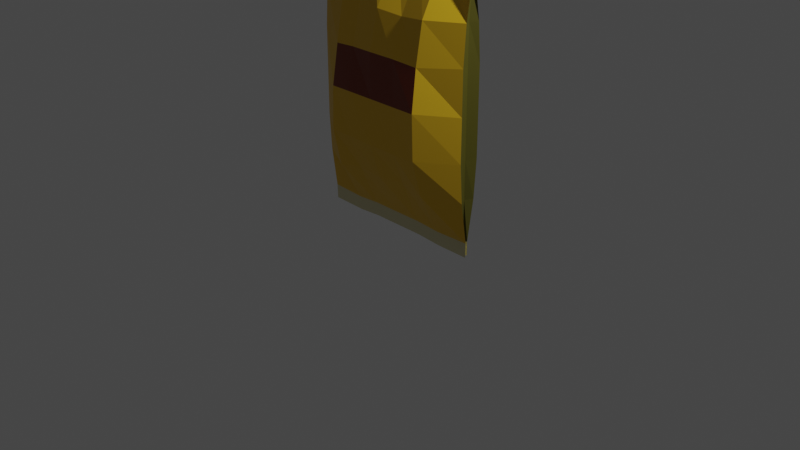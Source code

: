 # Source: chipsbag.blend  (saved by Blender 3.4.6; exported with 4.5.12 LTS)
import bpy
from mathutils import Matrix  # noqa: F401  (used for matrix-valued properties, if any)

bpy.ops.wm.read_factory_settings(use_empty=True)
scene = bpy.context.scene
scene.name = 'Scene'

# ---- collections
col_collection = bpy.data.collections.new('Collection'); scene.collection.children.link(col_collection)

# ---- materials (node trees are filled in below, after node groups)
mat_material_001 = bpy.data.materials.new('Material.001')
mat_material_001.use_transparent_shadow = False
mat_material_002 = bpy.data.materials.new('Material.002')
mat_material_002.use_transparent_shadow = False
mat_material_003 = bpy.data.materials.new('Material.003')
mat_material_003.use_transparent_shadow = False
mat_material_004 = bpy.data.materials.new('Material.004')
mat_material_004.use_transparent_shadow = False
mat_material_005 = bpy.data.materials.new('Material.005')
mat_material_005.use_transparent_shadow = False

# ---- material node trees
mat_material_001.use_nodes = True; mat_material_001.node_tree.nodes.clear()
_N = mat_material_001.node_tree.nodes; _L = mat_material_001.node_tree.links
n0 = _N.new('ShaderNodeBsdfPrincipled'); n0.name = 'Principled BSDF'; n0.location = (10, 300)
n0.distribution = 'GGX'
n0.subsurface_method = 'RANDOM_WALK_SKIN'
n0.inputs[0].default_value = (0.8, 0.7359, 0.3719, 1.0)
n0.inputs[3].default_value = 1.45
n0.inputs[27].default_value = (0.0, 0.0, 0.0, 1.0)
n0.inputs[28].default_value = 1.0
n1 = _N.new('ShaderNodeOutputMaterial'); n1.name = 'Material Output'; n1.location = (300, 300)
_L.new(n0.outputs[0], n1.inputs[0])
n1.is_active_output = True
mat_material_002.use_nodes = True; mat_material_002.node_tree.nodes.clear()
_N = mat_material_002.node_tree.nodes; _L = mat_material_002.node_tree.links
n0 = _N.new('ShaderNodeBsdfPrincipled'); n0.name = 'Principled BSDF'; n0.location = (10, 300)
n0.distribution = 'GGX'
n0.subsurface_method = 'RANDOM_WALK_SKIN'
n0.inputs[0].default_value = (0.6926, 0.6387, 0.3884, 1.0)
n0.inputs[3].default_value = 1.45
n0.inputs[27].default_value = (0.0, 0.0, 0.0, 1.0)
n0.inputs[28].default_value = 1.0
n1 = _N.new('ShaderNodeOutputMaterial'); n1.name = 'Material Output'; n1.location = (300, 300)
_L.new(n0.outputs[0], n1.inputs[0])
n1.is_active_output = True
mat_material_003.use_nodes = True; mat_material_003.node_tree.nodes.clear()
_N = mat_material_003.node_tree.nodes; _L = mat_material_003.node_tree.links
n0 = _N.new('ShaderNodeBsdfPrincipled'); n0.name = 'Principled BSDF'; n0.location = (10, 300)
n0.distribution = 'GGX'
n0.subsurface_method = 'RANDOM_WALK_SKIN'
n0.inputs[0].default_value = (0.8, 0.4805, 0.01304, 1.0)
n0.inputs[3].default_value = 1.45
n0.inputs[27].default_value = (0.0, 0.0, 0.0, 1.0)
n0.inputs[28].default_value = 1.0
n1 = _N.new('ShaderNodeOutputMaterial'); n1.name = 'Material Output'; n1.location = (300, 300)
_L.new(n0.outputs[0], n1.inputs[0])
n1.is_active_output = True
mat_material_004.use_nodes = True; mat_material_004.node_tree.nodes.clear()
_N = mat_material_004.node_tree.nodes; _L = mat_material_004.node_tree.links
n0 = _N.new('ShaderNodeBsdfPrincipled'); n0.name = 'Principled BSDF'; n0.location = (10, 300)
n0.distribution = 'GGX'
n0.subsurface_method = 'RANDOM_WALK_SKIN'
n0.inputs[0].default_value = (0.08689, 0.07812, 0.007136, 1.0)
n0.inputs[3].default_value = 1.45
n0.inputs[27].default_value = (0.0, 0.0, 0.0, 1.0)
n0.inputs[28].default_value = 1.0
n1 = _N.new('ShaderNodeOutputMaterial'); n1.name = 'Material Output'; n1.location = (300, 300)
_L.new(n0.outputs[0], n1.inputs[0])
n1.is_active_output = True
mat_material_005.use_nodes = True; mat_material_005.node_tree.nodes.clear()
_N = mat_material_005.node_tree.nodes; _L = mat_material_005.node_tree.links
n0 = _N.new('ShaderNodeBsdfPrincipled'); n0.name = 'Principled BSDF'; n0.location = (10, 300)
n0.distribution = 'GGX'
n0.subsurface_method = 'RANDOM_WALK_SKIN'
n0.inputs[0].default_value = (0.2067, 0.0315, 0.008608, 1.0)
n0.inputs[3].default_value = 1.45
n0.inputs[27].default_value = (0.0, 0.0, 0.0, 1.0)
n0.inputs[28].default_value = 1.0
n1 = _N.new('ShaderNodeOutputMaterial'); n1.name = 'Material Output'; n1.location = (300, 300)
_L.new(n0.outputs[0], n1.inputs[0])
n1.is_active_output = True

# ---- world
world_world = bpy.data.worlds.new('World'); scene.world = world_world
world_world.use_nodes = True; world_world.node_tree.nodes.clear()
_N = world_world.node_tree.nodes; _L = world_world.node_tree.links
n0 = _N.new('ShaderNodeOutputWorld'); n0.name = 'World Output'; n0.location = (300, 300)
n1 = _N.new('ShaderNodeBackground'); n1.name = 'Background'; n1.location = (10, 300)
n1.inputs[0].default_value = (0.05088, 0.05088, 0.05088, 1.0)
_L.new(n1.outputs[0], n0.inputs[0])
n0.is_active_output = True
world_world.color = (0.05088, 0.05088, 0.05088)
world_world.use_sun_shadow = False
world_world.sun_shadow_jitter_overblur = 0.0

# ---- cameras
cam_camera = bpy.data.cameras.new('Camera')
cam_camera.clip_end = 100.0
cam_camera.ortho_scale = 7.314

# ---- lights
light_light = bpy.data.lights.new('Light', 'POINT')
light_light.transmission_factor = 0.0
light_light.energy = 1000.0
light_light.shadow_soft_size = 0.1
light_light.shadow_maximum_resolution = 0.006
light_light.use_absolute_resolution = True

# ---- meshes
me_plane_001 = bpy.data.meshes.new('Plane.001')
me_plane_001.from_pydata([], [], [])
_uv = me_plane_001.uv_layers.new(name='UVMap')
_uv.uv.foreach_set('vector', [])
me_plane_001.update()
me_cube_002 = bpy.data.meshes.new('Cube.002')
me_cube_002.from_pydata([(-1.015, -0.001962, -1.135), (-1.015, -0.0003802, 1.136), (-1.015, 0.001962, -1.121), (-1.015, 0.0003802, 1.122), (0.9977, -0.01279, -1.135), (0.9977, -0.002478, 1.136), (0.9977, 0.01279, -1.121), (0.9977, 0.002478, 1.122), (-1.015, -0.06867, -0.6764), (-1.015, -0.09248, -0.3578), (-1.015, -0.09248, 2.384e-07), (-1.015, -0.09248, 0.3578), (-1.015, -0.06867, 0.6751), (-1.015, 0.06867, 0.6657), (-1.015, 0.09248, 0.3578), (-1.015, 0.09248, 2.384e-07), (-1.015, 0.09248, -0.3578), (-1.015, 0.06867, -0.667), (0.9977, 0.08444, 0.6657), (0.9977, 0.1137, 0.3578), (0.9977, 0.1137, 2.384e-07), (0.9977, 0.1137, -0.3578), (0.9977, 0.08444, -0.667), (0.9977, -0.08444, 0.6751), (0.9977, -0.1137, 0.3578), (0.9977, -0.1137, 2.384e-07), (0.9977, -0.1137, -0.3578), (0.9977, -0.08444, -0.6764), (0.6123, 0.01279, -1.121), (0.322, 0.01279, -1.121), (0.0, 0.01279, -1.121), (-0.322, 0.01279, -1.121), (-0.5946, 0.01279, -1.121), (-0.5946, 0.002478, 1.122), (-0.322, 0.002478, 1.122), (0.0, 0.002478, 1.122), (0.322, 0.002478, 1.122), (0.6123, 0.002478, 1.122), (-0.5946, -0.01279, -1.135), (-0.322, -0.01279, -1.121), (0.0, -0.01279, -1.121), (0.322, -0.01279, -1.121), (0.6123, -0.01279, -1.135), (0.6123, -0.002478, 1.136), (0.322, -0.002478, 1.122), (0.0, -0.002478, 1.122), (-0.322, -0.002478, 1.122), (-0.5946, -0.002478, 1.136), (0.61, -0.2777, -0.6683), (0.3234, -0.2511, -0.6311), (-0.0003296, -0.2742, -0.6524), (-0.3214, -0.258, -0.6395), (-0.5946, -0.2924, -0.6764), (0.613, -0.3969, -0.3593), (0.3221, -0.3906, -0.367), (-0.0006803, -0.4015, -0.3618), (-0.3216, -0.3938, -0.3593), (-0.5946, -0.3938, -0.3578), (0.6198, -0.4165, 0.009735), (0.322, -0.3938, 2.384e-07), (0.0, -0.3938, 2.384e-07), (-0.3224, -0.404, 0.003605), (-0.5901, -0.3823, -0.005937), (0.5942, -0.3419, 0.334), (0.3218, -0.3898, 0.3583), (-3.477e-06, -0.3937, 0.3578), (-0.318, -0.3341, 0.3371), (-0.5722, -0.3247, 0.3233), (0.6084, -0.2772, 0.6667), (0.3215, -0.2701, 0.6499), (0.0, -0.2924, 0.6657), (-0.3218, -0.2441, 0.6297), (-0.5857, -0.2365, 0.6407), (-0.5884, 0.2465, -0.6372), (-0.3209, 0.2836, -0.6607), (-1.431e-05, 0.2887, -0.6641), (0.3219, 0.2495, -0.6341), (0.6072, 0.2633, -0.6611), (-0.5907, 0.3748, -0.3507), (-0.3273, 0.4206, -0.3694), (0.0003018, 0.3843, -0.3522), (0.3228, 0.3865, -0.3573), (0.6123, 0.3938, -0.3578), (-0.5946, 0.3938, 2.384e-07), (-0.322, 0.3938, 2.384e-07), (0.0, 0.3938, 2.384e-07), (0.3221, 0.4067, 0.02463), (0.6123, 0.394, -1.103e-05), (-0.5899, 0.3591, 0.343), (-0.3193, 0.3467, 0.3454), (-0.005688, 0.3673, 0.3345), (0.3233, 0.3514, 0.3345), (0.6081, 0.3798, 0.3573), (-0.5947, 0.2881, 0.6626), (-0.3239, 0.2306, 0.6055), (-0.00183, 0.2637, 0.6453), (0.321, 0.2297, 0.6157), (0.6123, 0.2921, 0.6655), (-1.015, -0.002781, 1.049), (-1.015, 0.002781, 1.036), (0.9977, 0.003763, 1.036), (0.9977, -0.003763, 1.049), (0.6123, -0.01199, 1.049), (0.322, -0.01199, 1.036), (0.0, -0.01199, 1.036), (-0.322, -0.01199, 1.036), (-0.5946, -0.01199, 1.049), (-0.5946, 0.01199, 1.036), (-0.322, 0.01199, 1.036), (0.0, 0.01199, 1.036), (0.322, 0.01199, 1.036), (0.6123, 0.01199, 1.036), (-1.015, 0.006707, -1.003), (0.9977, 0.01093, -1.003), (0.9977, -0.01093, -1.016), (-1.015, -0.006707, -1.016), (-0.5946, 0.02971, -1.003), (-0.322, 0.02971, -1.003), (0.0, 0.02971, -1.003), (0.322, 0.02971, -1.003), (0.6123, 0.02971, -1.003), (0.6123, -0.02971, -1.016), (0.322, -0.02971, -1.003), (0.0, -0.02971, -1.003), (-0.322, -0.02971, -1.003), (-0.5946, -0.02971, -1.016), (-0.9672, 0.0, -1.128), (-0.9672, -2.212e-09, 1.129), (0.95, -5.588e-09, -1.128), (0.95, -3.958e-09, 1.129), (0.95, 0.0, -0.6717), (0.95, 0.0, -0.3578), (0.95, 0.0, 2.389e-07), (0.95, 0.0, 0.3578), (0.95, 0.0, 0.6704), (-0.9672, 0.0, -0.6717), (-0.9672, 0.0, -0.3578), (-0.9672, 0.0, 2.389e-07), (-0.9672, 0.0, 0.3578), (-0.9672, 0.0, 0.6704), (0.5829, -3.958e-09, 1.129), (0.3065, -4.889e-09, 1.122), (-0.0002103, -4.889e-09, 1.122), (-0.3069, -4.889e-09, 1.122), (-0.5665, -3.958e-09, 1.129), (-0.5665, -6.519e-09, -1.128), (-0.3069, -6.519e-09, -1.121), (-0.0002103, -6.519e-09, -1.121), (0.3065, -6.519e-09, -1.121), (0.5829, -6.519e-09, -1.128), (0.95, -4.191e-09, 1.043), (-0.9672, -3.26e-09, 1.043), (-0.9672, -9.313e-10, -1.01), (0.95, -4.657e-09, -1.01)], [], [(151, 127, 3, 99), (111, 37, 7, 100), (150, 129, 5, 101), (106, 47, 1, 98), (149, 128, 4, 42), (144, 127, 1, 47), (125, 52, 8, 115), (52, 57, 9, 8), (57, 62, 10, 9), (62, 67, 11, 10), (67, 72, 12, 11), (153, 130, 27, 114), (130, 131, 26, 27), (131, 132, 25, 26), (132, 133, 24, 25), (133, 134, 23, 24), (120, 77, 22, 113), (77, 82, 21, 22), (82, 87, 20, 21), (87, 92, 19, 20), (92, 97, 18, 19), (152, 135, 17, 112), (135, 136, 16, 17), (136, 137, 15, 16), (137, 138, 14, 15), (138, 139, 13, 14), (14, 13, 93, 88), (88, 93, 94, 89), (89, 94, 95, 90), (90, 95, 96, 91), (91, 96, 97, 92), (15, 14, 88, 83), (83, 88, 89, 84), (84, 89, 90, 85), (85, 90, 91, 86), (86, 91, 92, 87), (16, 15, 83, 78), (78, 83, 84, 79), (79, 84, 85, 80), (80, 85, 86, 81), (81, 86, 87, 82), (17, 16, 78, 73), (73, 78, 79, 74), (74, 79, 80, 75), (75, 80, 81, 76), (76, 81, 82, 77), (112, 17, 73, 116), (116, 73, 74, 117), (117, 74, 75, 118), (118, 75, 76, 119), (119, 76, 77, 120), (24, 23, 68, 63), (63, 68, 69, 64), (64, 69, 70, 65), (65, 70, 71, 66), (66, 71, 72, 67), (25, 24, 63, 58), (58, 63, 64, 59), (59, 64, 65, 60), (60, 65, 66, 61), (61, 66, 67, 62), (26, 25, 58, 53), (53, 58, 59, 54), (54, 59, 60, 55), (55, 60, 61, 56), (56, 61, 62, 57), (27, 26, 53, 48), (48, 53, 54, 49), (49, 54, 55, 50), (50, 55, 56, 51), (51, 56, 57, 52), (114, 27, 48, 121), (121, 48, 49, 122), (122, 49, 50, 123), (123, 50, 51, 124), (124, 51, 52, 125), (129, 140, 43, 5), (140, 141, 44, 43), (141, 142, 45, 44), (142, 143, 46, 45), (143, 144, 47, 46), (126, 145, 38, 0), (145, 146, 39, 38), (146, 147, 40, 39), (147, 148, 41, 40), (148, 149, 42, 41), (101, 5, 43, 102), (102, 43, 44, 103), (103, 44, 45, 104), (104, 45, 46, 105), (105, 46, 47, 106), (99, 3, 33, 107), (107, 33, 34, 108), (108, 34, 35, 109), (109, 35, 36, 110), (110, 36, 37, 111), (96, 110, 111, 97), (95, 109, 110, 96), (94, 108, 109, 95), (93, 107, 108, 94), (13, 99, 107, 93), (71, 105, 106, 72), (70, 104, 105, 71), (69, 103, 104, 70), (68, 102, 103, 69), (23, 101, 102, 68), (72, 106, 98, 12), (134, 150, 101, 23), (97, 111, 100, 18), (139, 151, 99, 13), (39, 124, 125, 38), (40, 123, 124, 39), (41, 122, 123, 40), (42, 121, 122, 41), (4, 114, 121, 42), (29, 119, 120, 28), (30, 118, 119, 29), (31, 117, 118, 30), (32, 116, 117, 31), (2, 112, 116, 32), (126, 152, 112, 2), (28, 120, 113, 6), (128, 153, 114, 4), (38, 125, 115, 0), (6, 113, 153, 128), (0, 115, 152, 126), (12, 98, 151, 139), (18, 100, 150, 134), (29, 28, 149, 148), (30, 29, 148, 147), (31, 30, 147, 146), (32, 31, 146, 145), (2, 32, 145, 126), (34, 33, 144, 143), (35, 34, 143, 142), (36, 35, 142, 141), (37, 36, 141, 140), (7, 37, 140, 129), (11, 12, 139, 138), (10, 11, 138, 137), (9, 10, 137, 136), (8, 9, 136, 135), (115, 8, 135, 152), (19, 18, 134, 133), (20, 19, 133, 132), (21, 20, 132, 131), (22, 21, 131, 130), (113, 22, 130, 153), (33, 3, 127, 144), (28, 6, 128, 149), (100, 7, 129, 150), (98, 1, 127, 151)])
me_cube_002.polygons.foreach_set('material_index', [0, 1, 0, 1, 0, 0, 2, 2, 2, 2, 2, 3, 3, 3, 3, 3, 2, 2, 2, 2, 2, 3, 3, 3, 3, 3, 2, 2, 2, 2, 2, 2, 4, 4, 4, 4, 2, 2, 2, 2, 2, 2, 2, 2, 2, 2, 2, 2, 2, 2, 2, 2, 2, 2, 2, 2, 2, 4, 4, 4, 4, 2, 2, 2, 2, 2, 2, 2, 2, 2, 2, 2, 2, 2, 2, 2, 0, 0, 0, 0, 0, 0, 0, 0, 0, 0, 1, 1, 1, 1, 1, 1, 1, 1, 1, 1, 2, 2, 2, 2, 2, 2, 2, 2, 2, 2, 2, 3, 2, 3, 1, 1, 1, 1, 1, 1, 1, 1, 1, 1, 0, 1, 0, 1, 0, 0, 3, 3, 1, 0, 1, 0, 0, 0, 0, 0, 0, 0, 3, 3, 3, 3, 3, 3, 3, 3, 3, 3, 0, 0, 0, 1])
_uv = me_cube_002.uv_layers.new(name='UVMap')
_uv.uv.foreach_set('vector', [0.6172, 0.125, 0.625, 0.125, 0.625, 0.25, 0.6172, 0.25, 0.6172, 0.4583, 0.625, 0.4583, 0.625, 0.5, 0.6172, 0.5, 0.6172, 0.625, 0.625, 0.625, 0.625, 0.75, 0.6172, 0.75, 0.6172, 0.9583, 0.625, 0.9583, 0.625, 1.0, 0.6172, 1.0, 0.3333, 0.625, 0.375, 0.625, 0.375, 0.75, 0.3333, 0.75, 0.8333, 0.625, 0.875, 0.625, 0.875, 0.75, 0.8333, 0.75, 0.3858, 0.9583, 0.4167, 0.9583, 0.4167, 1.0, 0.3858, 1.0, 0.4167, 0.9583, 0.4583, 0.9583, 0.4583, 1.0, 0.4167, 1.0, 0.4583, 0.9583, 0.5, 0.9583, 0.5, 1.0, 0.4583, 1.0, 0.5, 0.9583, 0.5417, 0.9583, 0.5417, 1.0, 0.5, 1.0, 0.5417, 0.9583, 0.5833, 0.9583, 0.5833, 1.0, 0.5417, 1.0, 0.3858, 0.625, 0.4167, 0.625, 0.4167, 0.75, 0.3858, 0.75, 0.4167, 0.625, 0.4583, 0.625, 0.4583, 0.75, 0.4167, 0.75, 0.4583, 0.625, 0.5, 0.625, 0.5, 0.75, 0.4583, 0.75, 0.5, 0.625, 0.5417, 0.625, 0.5417, 0.75, 0.5, 0.75, 0.5417, 0.625, 0.5833, 0.625, 0.5833, 0.75, 0.5417, 0.75, 0.3858, 0.4583, 0.4167, 0.4583, 0.4167, 0.5, 0.3858, 0.5, 0.4167, 0.4583, 0.4583, 0.4583, 0.4583, 0.5, 0.4167, 0.5, 0.4583, 0.4583, 0.5, 0.4583, 0.5, 0.5, 0.4583, 0.5, 0.5, 0.4583, 0.5417, 0.4583, 0.5417, 0.5, 0.5, 0.5, 0.5417, 0.4583, 0.5833, 0.4583, 0.5833, 0.5, 0.5417, 0.5, 0.3858, 0.125, 0.4167, 0.125, 0.4167, 0.25, 0.3858, 0.25, 0.4167, 0.125, 0.4583, 0.125, 0.4583, 0.25, 0.4167, 0.25, 0.4583, 0.125, 0.5, 0.125, 0.5, 0.25, 0.4583, 0.25, 0.5, 0.125, 0.5417, 0.125, 0.5417, 0.25, 0.5, 0.25, 0.5417, 0.125, 0.5833, 0.125, 0.5833, 0.25, 0.5417, 0.25, 0.5417, 0.25, 0.5833, 0.25, 0.5833, 0.2917, 0.5417, 0.2917, 0.5417, 0.2917, 0.5833, 0.2917, 0.5833, 0.3333, 0.5417, 0.3333, 0.5417, 0.3333, 0.5833, 0.3333, 0.5833, 0.375, 0.5417, 0.375, 0.5417, 0.375, 0.5833, 0.375, 0.5833, 0.4167, 0.5417, 0.4167, 0.5417, 0.4167, 0.5833, 0.4167, 0.5833, 0.4583, 0.5417, 0.4583, 0.5, 0.25, 0.5417, 0.25, 0.5417, 0.2917, 0.5, 0.2917, 0.5, 0.2917, 0.5417, 0.2917, 0.5417, 0.3333, 0.5, 0.3333, 0.5, 0.3333, 0.5417, 0.3333, 0.5417, 0.375, 0.5, 0.375, 0.5, 0.375, 0.5417, 0.375, 0.5417, 0.4167, 0.5, 0.4167, 0.5, 0.4167, 0.5417, 0.4167, 0.5417, 0.4583, 0.5, 0.4583, 0.4583, 0.25, 0.5, 0.25, 0.5, 0.2917, 0.4583, 0.2917, 0.4583, 0.2917, 0.5, 0.2917, 0.5, 0.3333, 0.4583, 0.3333, 0.4583, 0.3333, 0.5, 0.3333, 0.5, 0.375, 0.4583, 0.375, 0.4583, 0.375, 0.5, 0.375, 0.5, 0.4167, 0.4583, 0.4167, 0.4583, 0.4167, 0.5, 0.4167, 0.5, 0.4583, 0.4583, 0.4583, 0.4167, 0.25, 0.4583, 0.25, 0.4583, 0.2917, 0.4167, 0.2917, 0.4167, 0.2917, 0.4583, 0.2917, 0.4583, 0.3333, 0.4167, 0.3333, 0.4167, 0.3333, 0.4583, 0.3333, 0.4583, 0.375, 0.4167, 0.375, 0.4167, 0.375, 0.4583, 0.375, 0.4583, 0.4167, 0.4167, 0.4167, 0.4167, 0.4167, 0.4583, 0.4167, 0.4583, 0.4583, 0.4167, 0.4583, 0.3858, 0.25, 0.4167, 0.25, 0.4167, 0.2917, 0.3858, 0.2917, 0.3858, 0.2917, 0.4167, 0.2917, 0.4167, 0.3333, 0.3858, 0.3333, 0.3858, 0.3333, 0.4167, 0.3333, 0.4167, 0.375, 0.3858, 0.375, 0.3858, 0.375, 0.4167, 0.375, 0.4167, 0.4167, 0.3858, 0.4167, 0.3858, 0.4167, 0.4167, 0.4167, 0.4167, 0.4583, 0.3858, 0.4583, 0.5417, 0.75, 0.5833, 0.75, 0.5833, 0.7917, 0.5417, 0.7917, 0.5417, 0.7917, 0.5833, 0.7917, 0.5833, 0.8333, 0.5417, 0.8333, 0.5417, 0.8333, 0.5833, 0.8333, 0.5833, 0.875, 0.5417, 0.875, 0.5417, 0.875, 0.5833, 0.875, 0.5833, 0.9167, 0.5417, 0.9167, 0.5417, 0.9167, 0.5833, 0.9167, 0.5833, 0.9583, 0.5417, 0.9583, 0.5, 0.75, 0.5417, 0.75, 0.5417, 0.7917, 0.5, 0.7917, 0.5, 0.7917, 0.5417, 0.7917, 0.5417, 0.8333, 0.5, 0.8333, 0.5, 0.8333, 0.5417, 0.8333, 0.5417, 0.875, 0.5, 0.875, 0.5, 0.875, 0.5417, 0.875, 0.5417, 0.9167, 0.5, 0.9167, 0.5, 0.9167, 0.5417, 0.9167, 0.5417, 0.9583, 0.5, 0.9583, 0.4583, 0.75, 0.5, 0.75, 0.5, 0.7917, 0.4583, 0.7917, 0.4583, 0.7917, 0.5, 0.7917, 0.5, 0.8333, 0.4583, 0.8333, 0.4583, 0.8333, 0.5, 0.8333, 0.5, 0.875, 0.4583, 0.875, 0.4583, 0.875, 0.5, 0.875, 0.5, 0.9167, 0.4583, 0.9167, 0.4583, 0.9167, 0.5, 0.9167, 0.5, 0.9583, 0.4583, 0.9583, 0.4167, 0.75, 0.4583, 0.75, 0.4583, 0.7917, 0.4167, 0.7917, 0.4167, 0.7917, 0.4583, 0.7917, 0.4583, 0.8333, 0.4167, 0.8333, 0.4167, 0.8333, 0.4583, 0.8333, 0.4583, 0.875, 0.4167, 0.875, 0.4167, 0.875, 0.4583, 0.875, 0.4583, 0.9167, 0.4167, 0.9167, 0.4167, 0.9167, 0.4583, 0.9167, 0.4583, 0.9583, 0.4167, 0.9583, 0.3858, 0.75, 0.4167, 0.75, 0.4167, 0.7917, 0.3858, 0.7917, 0.3858, 0.7917, 0.4167, 0.7917, 0.4167, 0.8333, 0.3858, 0.8333, 0.3858, 0.8333, 0.4167, 0.8333, 0.4167, 0.875, 0.3858, 0.875, 0.3858, 0.875, 0.4167, 0.875, 0.4167, 0.9167, 0.3858, 0.9167, 0.3858, 0.9167, 0.4167, 0.9167, 0.4167, 0.9583, 0.3858, 0.9583, 0.625, 0.625, 0.6667, 0.625, 0.6667, 0.75, 0.625, 0.75, 0.6667, 0.625, 0.7083, 0.625, 0.7083, 0.75, 0.6667, 0.75, 0.7083, 0.625, 0.75, 0.625, 0.75, 0.75, 0.7083, 0.75, 0.75, 0.625, 0.7917, 0.625, 0.7917, 0.75, 0.75, 0.75, 0.7917, 0.625, 0.8333, 0.625, 0.8333, 0.75, 0.7917, 0.75, 0.125, 0.625, 0.1667, 0.625, 0.1667, 0.75, 0.125, 0.75, 0.1667, 0.625, 0.2083, 0.625, 0.2083, 0.75, 0.1667, 0.75, 0.2083, 0.625, 0.25, 0.625, 0.25, 0.75, 0.2083, 0.75, 0.25, 0.625, 0.2917, 0.625, 0.2917, 0.75, 0.25, 0.75, 0.2917, 0.625, 0.3333, 0.625, 0.3333, 0.75, 0.2917, 0.75, 0.6172, 0.75, 0.625, 0.75, 0.625, 0.7917, 0.6172, 0.7917, 0.6172, 0.7917, 0.625, 0.7917, 0.625, 0.8333, 0.6172, 0.8333, 0.6172, 0.8333, 0.625, 0.8333, 0.625, 0.875, 0.6172, 0.875, 0.6172, 0.875, 0.625, 0.875, 0.625, 0.9167, 0.6172, 0.9167, 0.6172, 0.9167, 0.625, 0.9167, 0.625, 0.9583, 0.6172, 0.9583, 0.6172, 0.25, 0.625, 0.25, 0.625, 0.2917, 0.6172, 0.2917, 0.6172, 0.2917, 0.625, 0.2917, 0.625, 0.3333, 0.6172, 0.3333, 0.6172, 0.3333, 0.625, 0.3333, 0.625, 0.375, 0.6172, 0.375, 0.6172, 0.375, 0.625, 0.375, 0.625, 0.4167, 0.6172, 0.4167, 0.6172, 0.4167, 0.625, 0.4167, 0.625, 0.4583, 0.6172, 0.4583, 0.5833, 0.4167, 0.6172, 0.4167, 0.6172, 0.4583, 0.5833, 0.4583, 0.5833, 0.375, 0.6172, 0.375, 0.6172, 0.4167, 0.5833, 0.4167, 0.5833, 0.3333, 0.6172, 0.3333, 0.6172, 0.375, 0.5833, 0.375, 0.5833, 0.2917, 0.6172, 0.2917, 0.6172, 0.3333, 0.5833, 0.3333, 0.5833, 0.25, 0.6172, 0.25, 0.6172, 0.2917, 0.5833, 0.2917, 0.5833, 0.9167, 0.6172, 0.9167, 0.6172, 0.9583, 0.5833, 0.9583, 0.5833, 0.875, 0.6172, 0.875, 0.6172, 0.9167, 0.5833, 0.9167, 0.5833, 0.8333, 0.6172, 0.8333, 0.6172, 0.875, 0.5833, 0.875, 0.5833, 0.7917, 0.6172, 0.7917, 0.6172, 0.8333, 0.5833, 0.8333, 0.5833, 0.75, 0.6172, 0.75, 0.6172, 0.7917, 0.5833, 0.7917, 0.5833, 0.9583, 0.6172, 0.9583, 0.6172, 1.0, 0.5833, 1.0, 0.5833, 0.625, 0.6172, 0.625, 0.6172, 0.75, 0.5833, 0.75, 0.5833, 0.4583, 0.6172, 0.4583, 0.6172, 0.5, 0.5833, 0.5, 0.5833, 0.125, 0.6172, 0.125, 0.6172, 0.25, 0.5833, 0.25, 0.375, 0.9167, 0.3858, 0.9167, 0.3858, 0.9583, 0.375, 0.9583, 0.375, 0.875, 0.3858, 0.875, 0.3858, 0.9167, 0.375, 0.9167, 0.375, 0.8333, 0.3858, 0.8333, 0.3858, 0.875, 0.375, 0.875, 0.375, 0.7917, 0.3858, 0.7917, 0.3858, 0.8333, 0.375, 0.8333, 0.375, 0.75, 0.3858, 0.75, 0.3858, 0.7917, 0.375, 0.7917, 0.375, 0.4167, 0.3858, 0.4167, 0.3858, 0.4583, 0.375, 0.4583, 0.375, 0.375, 0.3858, 0.375, 0.3858, 0.4167, 0.375, 0.4167, 0.375, 0.3333, 0.3858, 0.3333, 0.3858, 0.375, 0.375, 0.375, 0.375, 0.2917, 0.3858, 0.2917, 0.3858, 0.3333, 0.375, 0.3333, 0.375, 0.25, 0.3858, 0.25, 0.3858, 0.2917, 0.375, 0.2917, 0.375, 0.125, 0.3858, 0.125, 0.3858, 0.25, 0.375, 0.25, 0.375, 0.4583, 0.3858, 0.4583, 0.3858, 0.5, 0.375, 0.5, 0.375, 0.625, 0.3858, 0.625, 0.3858, 0.75, 0.375, 0.75, 0.375, 0.9583, 0.3858, 0.9583, 0.3858, 1.0, 0.375, 1.0, 0.375, 0.5, 0.3858, 0.5, 0.3858, 0.625, 0.375, 0.625, 0.375, 0.0, 0.3858, 0.0, 0.3858, 0.125, 0.375, 0.125, 0.5833, 0.0, 0.6172, 0.0, 0.6172, 0.125, 0.5833, 0.125, 0.5833, 0.5, 0.6172, 0.5, 0.6172, 0.625, 0.5833, 0.625, 0.2917, 0.5, 0.3333, 0.5, 0.3333, 0.625, 0.2917, 0.625, 0.25, 0.5, 0.2917, 0.5, 0.2917, 0.625, 0.25, 0.625, 0.2083, 0.5, 0.25, 0.5, 0.25, 0.625, 0.2083, 0.625, 0.1667, 0.5, 0.2083, 0.5, 0.2083, 0.625, 0.1667, 0.625, 0.125, 0.5, 0.1667, 0.5, 0.1667, 0.625, 0.125, 0.625, 0.7917, 0.5, 0.8333, 0.5, 0.8333, 0.625, 0.7917, 0.625, 0.75, 0.5, 0.7917, 0.5, 0.7917, 0.625, 0.75, 0.625, 0.7083, 0.5, 0.75, 0.5, 0.75, 0.625, 0.7083, 0.625, 0.6667, 0.5, 0.7083, 0.5, 0.7083, 0.625, 0.6667, 0.625, 0.625, 0.5, 0.6667, 0.5, 0.6667, 0.625, 0.625, 0.625, 0.5417, 0.0, 0.5833, 0.0, 0.5833, 0.125, 0.5417, 0.125, 0.5, 0.0, 0.5417, 0.0, 0.5417, 0.125, 0.5, 0.125, 0.4583, 0.0, 0.5, 0.0, 0.5, 0.125, 0.4583, 0.125, 0.4167, 0.0, 0.4583, 0.0, 0.4583, 0.125, 0.4167, 0.125, 0.3858, 0.0, 0.4167, 0.0, 0.4167, 0.125, 0.3858, 0.125, 0.5417, 0.5, 0.5833, 0.5, 0.5833, 0.625, 0.5417, 0.625, 0.5, 0.5, 0.5417, 0.5, 0.5417, 0.625, 0.5, 0.625, 0.4583, 0.5, 0.5, 0.5, 0.5, 0.625, 0.4583, 0.625, 0.4167, 0.5, 0.4583, 0.5, 0.4583, 0.625, 0.4167, 0.625, 0.3858, 0.5, 0.4167, 0.5, 0.4167, 0.625, 0.3858, 0.625, 0.8333, 0.5, 0.875, 0.5, 0.875, 0.625, 0.8333, 0.625, 0.3333, 0.5, 0.375, 0.5, 0.375, 0.625, 0.3333, 0.625, 0.6172, 0.5, 0.625, 0.5, 0.625, 0.625, 0.6172, 0.625, 0.6172, 0.0, 0.625, 0.0, 0.625, 0.125, 0.6172, 0.125])
me_cube_002.materials.append(mat_material_001)
me_cube_002.materials.append(mat_material_002)
me_cube_002.materials.append(mat_material_003)
me_cube_002.materials.append(mat_material_004)
me_cube_002.materials.append(mat_material_005)
me_cube_002.update()

# ---- objects
ob_light = bpy.data.objects.new('Light', light_light)
ob_camera = bpy.data.objects.new('Camera', cam_camera)
ob_plane = bpy.data.objects.new('Plane', me_plane_001)
ob_cube = bpy.data.objects.new('Cube', me_cube_002)

# ---- transforms, parenting, visibility, modifiers, constraints
ob_light.location = (4.076, 1.005, 5.904)
ob_light.rotation_euler = (0.6503, 0.05522, 1.866)
ob_light.lock_rotations_4d = False
ob_light.empty_display_type = 'ARROWS'
ob_light.color = (0.0, 0.0, 0.0, 0.0)
ob_light.lineart.crease_threshold = 0.0
ob_camera.location = (7.359, -6.926, 4.958)
ob_camera.rotation_euler = (1.109, 0.0, 0.8149)
ob_camera.lock_rotations_4d = False
ob_camera.empty_display_type = 'ARROWS'
ob_camera.color = (0.0, 0.0, 0.0, 0.0)
ob_camera.display_type = 'WIRE'
ob_camera.lineart.crease_threshold = 0.0
ob_plane.location = (0.0, 0.0, 0.9987)
ob_plane.rotation_euler = (-0.01505, 1.571, 0.0)
ob_plane.scale = (1.053, 1.053, 1.053)
ob_cube.location = (0.0, 0.0, 1.373)
ob_cube.scale = (0.9377, 0.9377, 1.281)

# ---- collection membership
col_collection.objects.link(ob_light)
col_collection.objects.link(ob_camera)
col_collection.objects.link(ob_plane)
col_collection.objects.link(ob_cube)

# ---- scene / render settings (as saved in the file)
scene.camera = ob_camera
scene.frame_start = 1; scene.frame_end = 250; scene.frame_set(1)
scene.render.engine = 'BLENDER_EEVEE_NEXT'
scene.cycles.sampling_pattern = 'TABULATED_SOBOL'
scene.cycles.use_light_tree = False
scene.view_settings.view_transform = 'Filmic'
bpy.context.view_layer.update()
